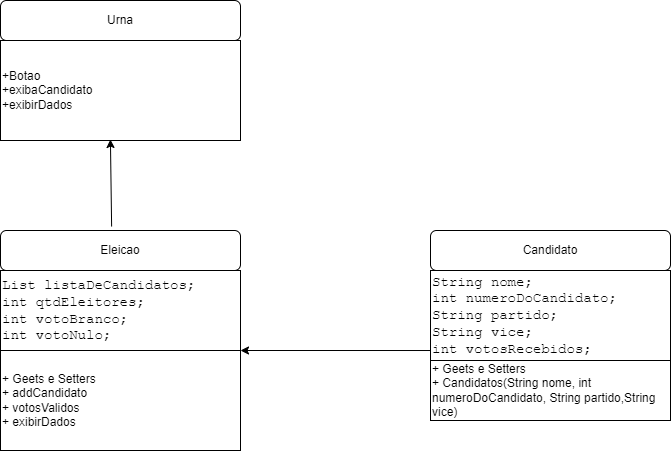

The diagram above was exported from draw.io. Its source (the exported page's mxGraphModel, read from the mxfile embedded in the PNG):
<mxGraphModel dx="874" dy="419" grid="1" gridSize="10" guides="1" tooltips="1" connect="1" arrows="1" fold="1" page="1" pageScale="1" pageWidth="827" pageHeight="1169" math="0" shadow="0">
  <root>
    <mxCell id="0" />
    <mxCell id="1" parent="0" />
    <mxCell id="r1fxyFfCqtrh0iZxSfH_-1" value="Eleicao" style="rounded=1;whiteSpace=wrap;html=1;" parent="1" vertex="1">
      <mxGeometry x="90" y="360" width="240" height="40" as="geometry" />
    </mxCell>
    <mxCell id="r1fxyFfCqtrh0iZxSfH_-2" value="&lt;pre style=&quot;user-select: text; font-family: &amp;quot;Courier New&amp;quot;, Courier, monospace, arial, sans-serif; margin-top: 0px; margin-bottom: 0px; overflow-wrap: break-word; background-color: rgb(255, 255, 255); font-size: 14px;&quot; class=&quot;a-b-r-La&quot;&gt;List listaDeCandidatos;&lt;br&gt;int qtdEleitores;&lt;br&gt;int votoBranco;&lt;br&gt;int votoNulo;&lt;/pre&gt;" style="rounded=0;whiteSpace=wrap;html=1;align=left;" parent="1" vertex="1">
      <mxGeometry x="90" y="400" width="240" height="80" as="geometry" />
    </mxCell>
    <mxCell id="r1fxyFfCqtrh0iZxSfH_-3" value="+&amp;nbsp;Geets e Setters&lt;br&gt;+ addCandidato&lt;br&gt;+ votosValidos&lt;br&gt;+ exibirDados" style="rounded=0;whiteSpace=wrap;html=1;align=left;" parent="1" vertex="1">
      <mxGeometry x="90" y="480" width="240" height="100" as="geometry" />
    </mxCell>
    <mxCell id="r1fxyFfCqtrh0iZxSfH_-4" value="" style="endArrow=classic;html=1;rounded=0;entryX=1;entryY=1;entryDx=0;entryDy=0;exitX=0;exitY=0.889;exitDx=0;exitDy=0;exitPerimeter=0;" parent="1" edge="1" target="r1fxyFfCqtrh0iZxSfH_-2" source="r1fxyFfCqtrh0iZxSfH_-6">
      <mxGeometry width="50" height="50" relative="1" as="geometry">
        <mxPoint x="500.5" y="470" as="sourcePoint" />
        <mxPoint x="500" y="400" as="targetPoint" />
      </mxGeometry>
    </mxCell>
    <mxCell id="r1fxyFfCqtrh0iZxSfH_-5" value="Candidato" style="rounded=1;whiteSpace=wrap;html=1;" parent="1" vertex="1">
      <mxGeometry x="520" y="360" width="240" height="40" as="geometry" />
    </mxCell>
    <mxCell id="r1fxyFfCqtrh0iZxSfH_-6" value="&lt;pre style=&quot;user-select: text; font-family: &amp;quot;Courier New&amp;quot;, Courier, monospace, arial, sans-serif; margin-top: 0px; margin-bottom: 0px; overflow-wrap: break-word; background-color: rgb(255, 255, 255); font-size: 14px;&quot; class=&quot;a-b-r-La&quot;&gt;&lt;pre style=&quot;user-select: text; font-family: &amp;quot;Courier New&amp;quot;, Courier, monospace, arial, sans-serif; margin-top: 0px; margin-bottom: 0px; overflow-wrap: break-word;&quot; class=&quot;a-b-r-La&quot;&gt;String nome;&lt;br/&gt;int numeroDoCandidato;&lt;br/&gt;String partido;&lt;br/&gt;String vice;&lt;br/&gt;int votosRecebidos;&lt;/pre&gt;&lt;/pre&gt;" style="rounded=0;whiteSpace=wrap;html=1;align=left;" parent="1" vertex="1">
      <mxGeometry x="520" y="400" width="240" height="90" as="geometry" />
    </mxCell>
    <mxCell id="r1fxyFfCqtrh0iZxSfH_-7" value="+&amp;nbsp;Geets e Setters&lt;br&gt;+&amp;nbsp;Candidatos(String nome, int numeroDoCandidato, String partido,String vice)" style="rounded=0;whiteSpace=wrap;html=1;align=left;" parent="1" vertex="1">
      <mxGeometry x="520" y="490" width="240" height="60" as="geometry" />
    </mxCell>
    <mxCell id="fvARYwLNtidV4MJS07GQ-1" value="Urna" style="rounded=1;whiteSpace=wrap;html=1;" vertex="1" parent="1">
      <mxGeometry x="90" y="130" width="240" height="40" as="geometry" />
    </mxCell>
    <mxCell id="fvARYwLNtidV4MJS07GQ-3" value="+Botao&lt;br&gt;+exibaCandidato&lt;br&gt;+exibirDados" style="rounded=0;whiteSpace=wrap;html=1;align=left;" vertex="1" parent="1">
      <mxGeometry x="90" y="170" width="240" height="100" as="geometry" />
    </mxCell>
    <mxCell id="fvARYwLNtidV4MJS07GQ-4" value="" style="endArrow=classic;html=1;rounded=0;entryX=0.458;entryY=0.99;entryDx=0;entryDy=0;entryPerimeter=0;exitX=0.463;exitY=-0.1;exitDx=0;exitDy=0;exitPerimeter=0;" edge="1" parent="1" source="r1fxyFfCqtrh0iZxSfH_-1" target="fvARYwLNtidV4MJS07GQ-3">
      <mxGeometry width="50" height="50" relative="1" as="geometry">
        <mxPoint x="200" y="350" as="sourcePoint" />
        <mxPoint x="230" y="290" as="targetPoint" />
      </mxGeometry>
    </mxCell>
  </root>
</mxGraphModel>